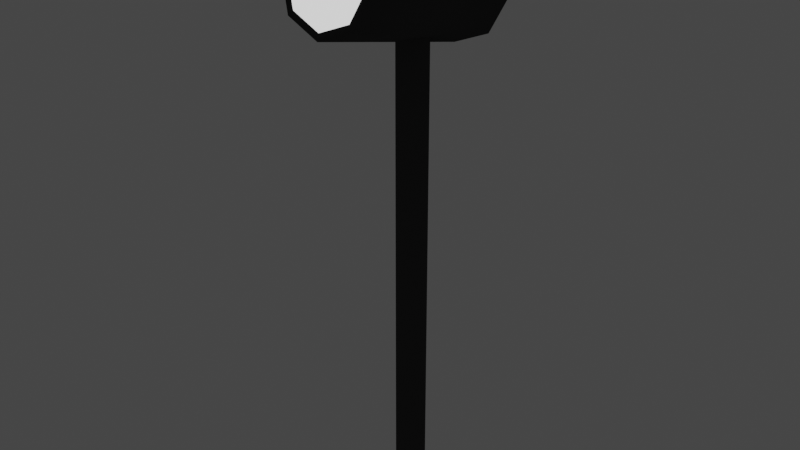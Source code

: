 # Source: spotlight.blend  (saved by Blender 2.93.20; exported with 4.5.12 LTS)
import bpy
from mathutils import Matrix  # noqa: F401  (used for matrix-valued properties, if any)

bpy.ops.wm.read_factory_settings(use_empty=True)
scene = bpy.context.scene
scene.name = 'Scene'

# ---- collections
col_collection = bpy.data.collections.new('Collection'); scene.collection.children.link(col_collection)

# ---- materials (node trees are filled in below, after node groups)
mat_lit = bpy.data.materials.new('LIT')
mat_lit.use_transparent_shadow = False
mat_material = bpy.data.materials.new('Material')
mat_material.alpha_threshold = 0.0
mat_material.use_transparent_shadow = False
mat_material.line_color = (0.0, 0.0, 0.0, 1.0)

# ---- material node trees
mat_lit.use_nodes = True; mat_lit.node_tree.nodes.clear()
_N = mat_lit.node_tree.nodes; _L = mat_lit.node_tree.links
n0 = _N.new('ShaderNodeBsdfPrincipled'); n0.name = 'Principled BSDF'; n0.location = (10, 300)
n0.distribution = 'GGX'
n0.subsurface_method = 'BURLEY'
n0.inputs[3].default_value = 1.45
n0.inputs[28].default_value = 1.0
n1 = _N.new('ShaderNodeOutputMaterial'); n1.name = 'Material Output'; n1.location = (300, 300)
_L.new(n0.outputs[0], n1.inputs[0])
n1.is_active_output = True
mat_material.use_nodes = True; mat_material.node_tree.nodes.clear()
_N = mat_material.node_tree.nodes; _L = mat_material.node_tree.links
n0 = _N.new('ShaderNodeOutputMaterial'); n0.name = 'Material Output'; n0.location = (300, 300)
n1 = _N.new('ShaderNodeBsdfPrincipled'); n1.name = 'Principled BSDF'; n1.location = (10, 300)
n1.distribution = 'GGX'
n1.subsurface_method = 'BURLEY'
n1.inputs[0].default_value = (0.05222, 0.05222, 0.05222, 1.0)
n1.inputs[2].default_value = 0.4
n1.inputs[3].default_value = 1.45
n1.inputs[13].default_value = 0.0
n1.inputs[27].default_value = (0.0, 0.0, 0.0, 1.0)
n1.inputs[28].default_value = 1.0
_L.new(n1.outputs[0], n0.inputs[0])
n0.is_active_output = True

# ---- world
world_world = bpy.data.worlds.new('World'); scene.world = world_world
world_world.use_nodes = True; world_world.node_tree.nodes.clear()
_N = world_world.node_tree.nodes; _L = world_world.node_tree.links
n0 = _N.new('ShaderNodeOutputWorld'); n0.name = 'World Output'; n0.location = (300, 300)
n1 = _N.new('ShaderNodeBackground'); n1.name = 'Background'; n1.location = (10, 300)
n1.inputs[0].default_value = (0.05088, 0.05088, 0.05088, 1.0)
_L.new(n1.outputs[0], n0.inputs[0])
n0.is_active_output = True
world_world.color = (0.05088, 0.05088, 0.05088)
world_world.use_sun_shadow = False
world_world.sun_shadow_jitter_overblur = 0.0

# ---- lights
light_spot = bpy.data.lights.new('Spot', 'SPOT')
light_spot.transmission_factor = 0.0
light_spot.shadow_soft_size = 0.25
light_spot.shadow_maximum_resolution = 0.006
light_spot.use_absolute_resolution = True

# ---- meshes
me_cylinder = bpy.data.meshes.new('Cylinder')
me_cylinder.from_pydata([(0.0, 0.07, -0.13), (4.761e-10, 0.06016, 0.13), (0.0495, 0.0495, -0.13), (0.04254, 0.04254, 0.13), (0.07, -3.06e-09, -0.13), (0.06016, -2.901e-09, 0.13), (0.0495, -0.0495, -0.13), (0.04254, -0.04254, 0.13), (-6.12e-09, -0.07, -0.13), (-5.802e-09, -0.06016, 0.13), (-0.0495, -0.0495, -0.13), (-0.04254, -0.04254, 0.13), (-0.07, 8.347e-10, -0.13), (-0.06016, 1.47e-09, 0.13), (-0.0495, 0.0495, -0.13), (-0.04254, 0.04254, 0.13), (0.0495, 0.0495, 0.13), (0.0, 0.07, 0.13), (0.07, -3.06e-09, 0.13), (0.0495, -0.0495, 0.13), (-6.12e-09, -0.07, 0.13), (-0.0495, -0.0495, 0.13), (-0.07, 8.347e-10, 0.13), (-0.0495, 0.0495, 0.13)], [], [(0, 17, 16, 2), (2, 16, 18, 4), (4, 18, 19, 6), (6, 19, 20, 8), (8, 20, 21, 10), (10, 21, 22, 12), (3, 1, 15, 13, 11, 9, 7, 5), (12, 22, 23, 14), (14, 23, 17, 0), (0, 2, 4, 6, 8, 10, 12, 14), (1, 3, 16, 17), (3, 5, 18, 16), (5, 7, 19, 18), (7, 9, 20, 19), (9, 11, 21, 20), (11, 13, 22, 21), (13, 15, 23, 22), (15, 1, 17, 23)])
me_cylinder.polygons.foreach_set('use_smooth', [1, 1, 1, 1, 1, 1, 1, 1, 1, 0, 1, 1, 1, 1, 1, 1, 1, 1])
me_cylinder.polygons.foreach_set('material_index', [1, 1, 1, 1, 1, 1, 0, 1, 1, 1, 1, 1, 1, 1, 1, 1, 1, 1])
_uv = me_cylinder.uv_layers.new(name='UVMap')
_uv.uv.foreach_set('vector', [1.0, 0.5, 1.0, 1.0, 0.875, 1.0, 0.875, 0.5, 0.875, 0.5, 0.875, 1.0, 0.75, 1.0, 0.75, 0.5, 0.75, 0.5, 0.75, 1.0, 0.625, 1.0, 0.625, 0.5, 0.625, 0.5, 0.625, 1.0, 0.5, 1.0, 0.5, 0.5, 0.5, 0.5, 0.5, 1.0, 0.375, 1.0, 0.375, 0.5, 0.375, 0.5, 0.375, 1.0, 0.25, 1.0, 0.25, 0.5, 0.3958, 0.3958, 0.25, 0.4563, 0.1042, 0.3958, 0.04374, 0.25, 0.1042, 0.1042, 0.25, 0.04374, 0.3958, 0.1042, 0.4563, 0.25, 0.25, 0.5, 0.25, 1.0, 0.125, 1.0, 0.125, 0.5, 0.125, 0.5, 0.125, 1.0, 0.0, 1.0, 0.0, 0.5, 0.75, 0.49, 0.9197, 0.4197, 0.99, 0.25, 0.9197, 0.08029, 0.75, 0.01, 0.5803, 0.08029, 0.51, 0.25, 0.5803, 0.4197, 0.25, 0.4563, 0.3958, 0.3958, 0.4197, 0.4197, 0.25, 0.49, 0.3958, 0.3958, 0.4563, 0.25, 0.49, 0.25, 0.4197, 0.4197, 0.4563, 0.25, 0.3958, 0.1042, 0.4197, 0.08029, 0.49, 0.25, 0.3958, 0.1042, 0.25, 0.04374, 0.25, 0.01, 0.4197, 0.08029, 0.25, 0.04374, 0.1042, 0.1042, 0.08029, 0.08029, 0.25, 0.01, 0.1042, 0.1042, 0.04374, 0.25, 0.01, 0.25, 0.08029, 0.08029, 0.04374, 0.25, 0.1042, 0.3958, 0.08029, 0.4197, 0.01, 0.25, 0.1042, 0.3958, 0.25, 0.4563, 0.25, 0.49, 0.08029, 0.4197])
me_cylinder.materials.append(mat_lit)
me_cylinder.materials.append(mat_material)
me_cylinder.use_remesh_fix_poles = True
me_cylinder.use_remesh_preserve_attributes = False
me_cylinder.update()
me_cube_001 = bpy.data.meshes.new('Cube.001')
me_cube_001.from_pydata([(-0.01954, -0.01954, -0.3679), (-0.01954, -0.01954, 0.3679), (-0.01954, 0.01954, -0.3679), (-0.01954, 0.01954, 0.3679), (0.01954, -0.01954, -0.3679), (0.01954, -0.01954, 0.3679), (0.01954, 0.01954, -0.3679), (0.01954, 0.01954, 0.3679)], [], [(0, 1, 3, 2), (2, 3, 7, 6), (6, 7, 5, 4), (4, 5, 1, 0), (2, 6, 4, 0), (7, 3, 1, 5)])
_uv = me_cube_001.uv_layers.new(name='UVMap')
_uv.uv.foreach_set('vector', [0.375, 0.0, 0.625, 0.0, 0.625, 0.25, 0.375, 0.25, 0.375, 0.25, 0.625, 0.25, 0.625, 0.5, 0.375, 0.5, 0.375, 0.5, 0.625, 0.5, 0.625, 0.75, 0.375, 0.75, 0.375, 0.75, 0.625, 0.75, 0.625, 1.0, 0.375, 1.0, 0.125, 0.5, 0.375, 0.5, 0.375, 0.75, 0.125, 0.75, 0.625, 0.5, 0.875, 0.5, 0.875, 0.75, 0.625, 0.75])
me_cube_001.materials.append(mat_material)
me_cube_001.use_remesh_fix_poles = True
me_cube_001.use_remesh_preserve_attributes = False
me_cube_001.update()

# ---- objects
ob_cylinder = bpy.data.objects.new('Cylinder', me_cylinder)
ob_cube = bpy.data.objects.new('Cube', me_cube_001)
ob_spot = bpy.data.objects.new('Spot', light_spot)

# ---- transforms, parenting, visibility, modifiers, constraints
ob_cylinder.location = (-7.589e-19, -0.02392, 0.09911)
ob_cylinder.rotation_euler = (1.331, 2.157e-16, 1.693e-16)
ob_cube.location = (0.0, 0.0, -0.2736)
ob_cube.rotation_euler = (0.0, -0.0, -0.7854)
ob_spot.parent = ob_cylinder
ob_spot.matrix_parent_inverse = Matrix(((1.0, 1.693e-16, -2.157e-16, 2.619e-17), (1.693e-16, 0.2376, 0.9714, -0.09059), (2.157e-16, -0.9714, 0.2376, -0.04679), (-0.0, -0.0, -0.0, 1.0)))
ob_spot.location = (0.002053, -0.1496, 0.1325)
ob_spot.rotation_euler = (-1.87, -2.122e-16, 2.874e-16)

# ---- collection membership
col_collection.objects.link(ob_cylinder)
col_collection.objects.link(ob_cube)
col_collection.objects.link(ob_spot)

# ---- scene / render settings (as saved in the file)
scene.frame_start = 1; scene.frame_end = 250; scene.frame_set(1)
scene.render.engine = 'BLENDER_EEVEE_NEXT'
scene.cycles.use_denoising = False
scene.cycles.samples = 128
scene.cycles.sampling_pattern = 'TABULATED_SOBOL'
scene.cycles.use_adaptive_sampling = False
scene.cycles.use_light_tree = False
scene.view_settings.view_transform = 'Filmic'
bpy.context.view_layer.update()

# ---- added for rendering (the .blend has no active camera): camera
cam_auto = bpy.data.cameras.new('AutoCamera')
cam_auto.lens = 50.0
cam_auto.sensor_width = 36.0
cam_auto.clip_end = 1000.0
ob_auto_camera = bpy.data.objects.new('AutoCamera', cam_auto)
scene.collection.objects.link(ob_auto_camera)
ob_auto_camera.location = (0.830631, -1.02068, 0.442776)
ob_auto_camera.rotation_euler = (1.09748, -7.21219e-08, 0.694738)
scene.camera = ob_auto_camera
bpy.context.view_layer.update()

